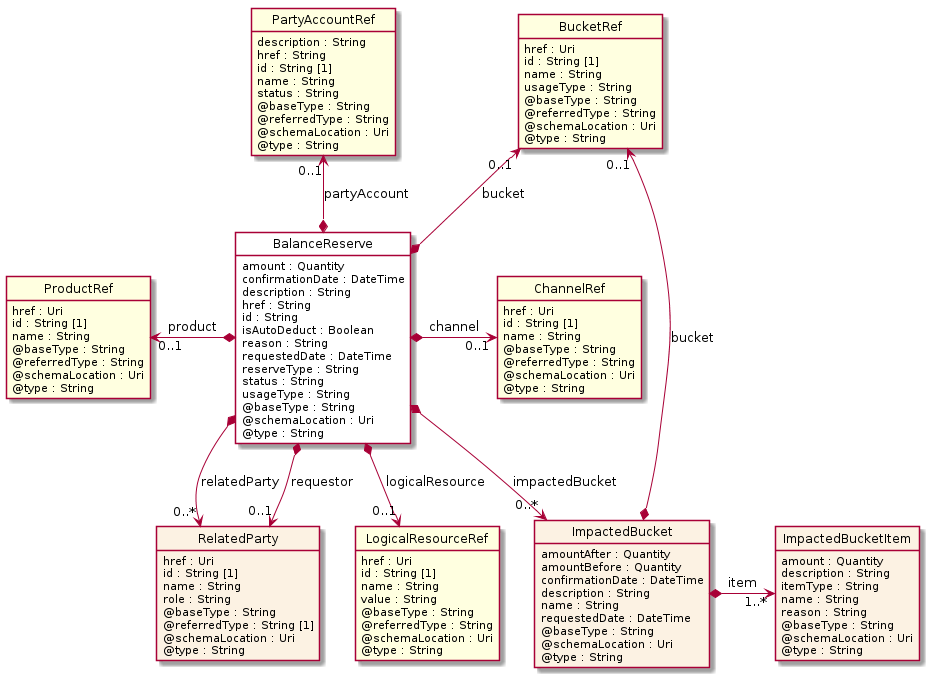

The diagram above was rendered by PlantUML. Its source (embedded in the PNG):
@startuml
hide circle
hide methods
hide stereotype
show <<Enumeration>> stereotype
skinparam class {
   BackgroundColor<<Enumeration>> #E6F5F7
   BackgroundColor<<Ref>> #FFFFE0
   BackgroundColor<<Pivot>> #FFFFFFF
   BackgroundColor<<SimpleType>> #E2F0DA
   BackgroundColor #FCF2E3
}

class BalanceReserve <<Pivot>> {
    amount : Quantity
    confirmationDate : DateTime
    description : String
    href : String
    id : String
    isAutoDeduct : Boolean
    reason : String
    requestedDate : DateTime
    reserveType : String
    status : String
    usageType : String
    @baseType : String
    @schemaLocation : Uri
    @type : String
}

class ImpactedBucket  {
    amountAfter : Quantity
    amountBefore : Quantity
    confirmationDate : DateTime
    description : String
    name : String
    requestedDate : DateTime
    @baseType : String
    @schemaLocation : Uri
    @type : String
}

class BucketRef  <<Ref>> {
    href : Uri
    id : String [1]
    name : String
    usageType : String
    @baseType : String
    @referredType : String
    @schemaLocation : Uri
    @type : String
}

class ImpactedBucketItem  {
    amount : Quantity
    description : String
    itemType : String
    name : String
    reason : String
    @baseType : String
    @schemaLocation : Uri
    @type : String
}

class ProductRef  <<Ref>> {
    href : Uri
    id : String [1]
    name : String
    @baseType : String
    @referredType : String
    @schemaLocation : Uri
    @type : String
}

class ChannelRef  <<Ref>> {
    href : Uri
    id : String [1]
    name : String
    @baseType : String
    @referredType : String
    @schemaLocation : Uri
    @type : String
}

class RelatedParty  {
    href : Uri
    id : String [1]
    name : String
    role : String
    @baseType : String
    @referredType : String [1]
    @schemaLocation : Uri
    @type : String
}

class LogicalResourceRef  <<Ref>> {
    href : Uri
    id : String [1]
    name : String
    value : String
    @baseType : String
    @referredType : String
    @schemaLocation : Uri
    @type : String
}

class PartyAccountRef  <<Ref>> {
    description : String
    href : String
    id : String [1]
    name : String
    status : String
    @baseType : String
    @referredType : String
    @schemaLocation : Uri
    @type : String
}

BucketRef "0..1" <--* BalanceReserve : bucket

BalanceReserve *-->  "0..*" ImpactedBucket : impactedBucket

ImpactedBucket *-right-> "1..*" ImpactedBucketItem : item

BucketRef "0..1" <--* ImpactedBucket : bucket

ProductRef "0..1" <-left-* BalanceReserve : product

BalanceReserve *-right-> "0..1" ChannelRef : channel

PartyAccountRef "0..1" <--* BalanceReserve : partyAccount

BalanceReserve *-->  "0..1" LogicalResourceRef : logicalResource

LogicalResourceRef -right[hidden]-> ImpactedBucket

BalanceReserve *-->  "0..*" RelatedParty : relatedParty

BalanceReserve *-->  "0..1" RelatedParty : requestor

RelatedParty -right[hidden]-> LogicalResourceRef

@enduml